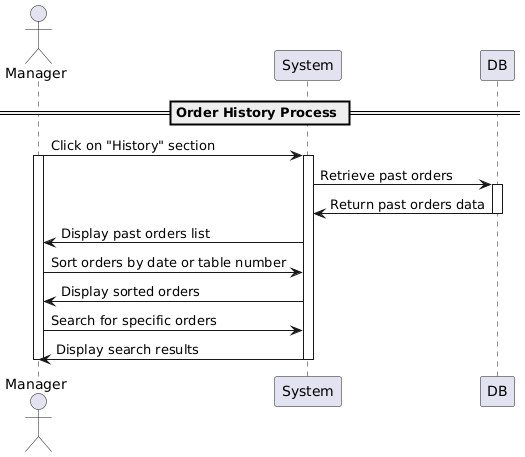

The diagram above was rendered by PlantUML. Its source (embedded in the PNG):
@startuml
actor Manager
participant System
participant DB

== Order History Process ==

Manager -> System: Click on "History" section
activate Manager
activate System

System -> DB: Retrieve past orders
activate DB
DB -> System: Return past orders data
deactivate DB

System -> Manager: Display past orders list
Manager -> System: Sort orders by date or table number
System -> Manager: Display sorted orders
Manager -> System: Search for specific orders
System -> Manager: Display search results

deactivate Manager
deactivate System
@enduml